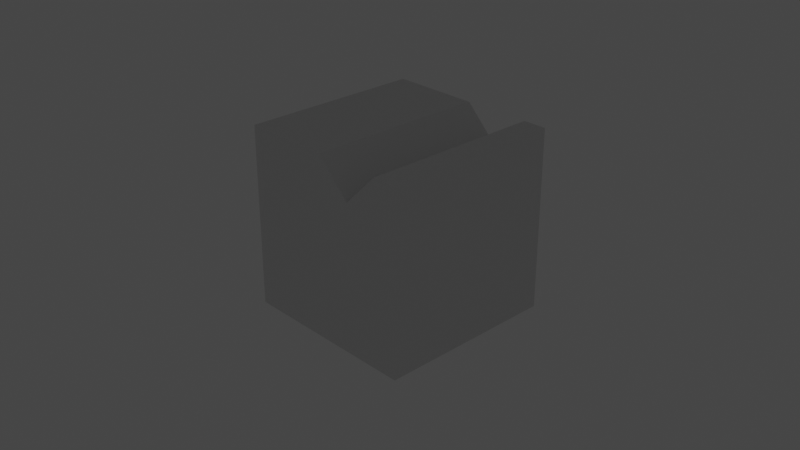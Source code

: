 # Source: details.blend  (saved by Blender 2.92.15; exported with 4.5.12 LTS)
import bpy
from mathutils import Matrix  # noqa: F401  (used for matrix-valued properties, if any)

bpy.ops.wm.read_factory_settings(use_empty=True)
scene = bpy.context.scene
scene.name = 'Scene'

# ---- collections
col_collection = bpy.data.collections.new('Collection'); scene.collection.children.link(col_collection)

# ---- materials (node trees are filled in below, after node groups)
mat_material = bpy.data.materials.new('Material')
mat_material.alpha_threshold = 0.0
mat_material.use_transparent_shadow = False
mat_material.line_color = (0.0, 0.0, 0.0, 1.0)

# ---- material node trees
mat_material.use_nodes = True; mat_material.node_tree.nodes.clear()
_N = mat_material.node_tree.nodes; _L = mat_material.node_tree.links
n0 = _N.new('ShaderNodeOutputMaterial'); n0.name = 'Material Output'; n0.location = (300, 300)
n1 = _N.new('ShaderNodeBsdfPrincipled'); n1.name = 'Principled BSDF'; n1.location = (10, 300)
n1.distribution = 'GGX'
n1.subsurface_method = 'BURLEY'
n1.inputs[2].default_value = 0.4
n1.inputs[3].default_value = 1.45
n1.inputs[27].default_value = (0.0, 0.0, 0.0, 1.0)
n1.inputs[28].default_value = 1.0
_L.new(n1.outputs[0], n0.inputs[0])
n0.is_active_output = True

# ---- world
world_world = bpy.data.worlds.new('World'); scene.world = world_world
world_world.use_nodes = True; world_world.node_tree.nodes.clear()
_N = world_world.node_tree.nodes; _L = world_world.node_tree.links
n0 = _N.new('ShaderNodeOutputWorld'); n0.name = 'World Output'; n0.location = (300, 300)
n1 = _N.new('ShaderNodeBackground'); n1.name = 'Background'; n1.location = (10, 300)
n1.inputs[0].default_value = (0.05088, 0.05088, 0.05088, 1.0)
_L.new(n1.outputs[0], n0.inputs[0])
n0.is_active_output = True
world_world.color = (0.05088, 0.05088, 0.05088)
world_world.use_sun_shadow = False
world_world.sun_shadow_jitter_overblur = 0.0

# ---- cameras
cam_camera = bpy.data.cameras.new('Camera')
cam_camera.clip_end = 100.0
cam_camera.ortho_scale = 7.314

# ---- lights
light_light = bpy.data.lights.new('Light', 'POINT')
light_light.transmission_factor = 0.0
light_light.energy = 0.0
light_light.shadow_soft_size = 0.1
light_light.shadow_maximum_resolution = 0.006
light_light.use_absolute_resolution = True

# ---- meshes
me_cube = bpy.data.meshes.new('Cube')
me_cube.from_pydata([(0.3631, 1.0, -1.0), (0.3631, -1.0, -1.0), (1.0, 1.0, 1.0), (1.0, 1.0, -1.0), (1.0, -1.0, 1.0), (1.0, -1.0, -1.0), (-1.0, 1.0, 1.0), (-1.0, 1.0, -1.0), (-1.0, -1.0, 1.0), (-1.0, -1.0, -1.0), (0.7377, -1.0, 1.0), (-0.01158, -1.0, 1.0), (0.3631, -1.0, 0.6254), (-0.01158, 1.0, 1.0), (0.7377, 1.0, 1.0), (0.3631, 1.0, 0.6254)], [], [(5, 4, 10, 12, 1), (2, 14, 10, 4), (7, 6, 13, 15, 0), (0, 15, 14, 2, 3), (13, 6, 8, 11), (0, 3, 5, 1), (7, 0, 1, 9), (9, 8, 6, 7), (3, 2, 4, 5), (12, 10, 14, 15), (11, 12, 15, 13), (1, 12, 11, 8, 9)])
_uv = me_cube.uv_layers.new(name='UVMap')
_uv.uv.foreach_set('vector', [0.375, 0.25, 0.625, 0.25, 0.625, 0.2828, 0.5782, 0.3296, 0.375, 0.3296, 0.375, 0.0, 0.4078, 0.0, 0.4078, 0.25, 0.375, 0.25, 0.375, 0.75, 0.625, 0.75, 0.625, 0.8736, 0.5782, 0.9204, 0.375, 0.9204, 0.375, 0.9204, 0.5782, 0.9204, 0.625, 0.9672, 0.625, 1.0, 0.375, 1.0, 0.5014, 0.0, 0.625, 0.0, 0.625, 0.25, 0.5014, 0.25, 0.5454, 0.5, 0.625, 0.5, 0.625, 0.75, 0.5454, 0.75, 0.375, 0.5, 0.5454, 0.5, 0.5454, 0.75, 0.375, 0.75, 0.125, 0.5, 0.375, 0.5, 0.375, 0.75, 0.125, 0.75, 0.625, 0.5, 0.875, 0.5, 0.875, 0.75, 0.625, 0.75, 0.5782, 0.3296, 0.4078, 0.25, 0.625, 0.9672, 0.5782, 0.9204, 0.5014, 0.25, 0.5782, 0.3296, 0.5782, 0.9204, 0.5014, 0.0, 0.375, 0.3296, 0.5782, 0.3296, 0.625, 0.3764, 0.625, 0.5, 0.375, 0.5])
me_cube.materials.append(mat_material)
me_cube.use_remesh_preserve_volume = False
me_cube.use_remesh_preserve_attributes = False
me_cube.use_mirror_vertex_groups = False
me_cube.update()

# ---- objects
ob_notch_edge = bpy.data.objects.new('Notch Edge', me_cube)
ob_light = bpy.data.objects.new('Light', light_light)
ob_camera = bpy.data.objects.new('Camera', cam_camera)

# ---- transforms, parenting, visibility, modifiers, constraints
ob_notch_edge.location = (0.0, 0.0, 0.0)
ob_notch_edge.lock_rotations_4d = False
ob_notch_edge.empty_display_type = 'ARROWS'
ob_notch_edge.lineart.crease_threshold = 0.0
ob_light.location = (4.076, 1.005, 5.904)
ob_light.rotation_euler = (0.6503, 0.05522, 1.866)
ob_light.lock_rotations_4d = False
ob_light.empty_display_type = 'ARROWS'
ob_light.color = (0.0, 0.0, 0.0, 0.0)
ob_light.lineart.crease_threshold = 0.0
ob_camera.location = (7.359, -6.926, 4.958)
ob_camera.rotation_euler = (1.109, 0.0, 0.8149)
ob_camera.lock_rotations_4d = False
ob_camera.empty_display_type = 'ARROWS'
ob_camera.color = (0.0, 0.0, 0.0, 0.0)
ob_camera.display_type = 'WIRE'
ob_camera.lineart.crease_threshold = 0.0

# ---- collection membership
col_collection.objects.link(ob_notch_edge)
col_collection.objects.link(ob_light)
col_collection.objects.link(ob_camera)

# ---- scene / render settings (as saved in the file)
scene.camera = ob_camera
scene.frame_start = 1; scene.frame_end = 250; scene.frame_set(1)
scene.render.engine = 'BLENDER_EEVEE_NEXT'
scene.cycles.use_denoising = False
scene.cycles.samples = 128
scene.cycles.sampling_pattern = 'TABULATED_SOBOL'
scene.cycles.use_adaptive_sampling = False
scene.cycles.use_light_tree = False
scene.view_settings.view_transform = 'Filmic'
bpy.context.view_layer.update()
